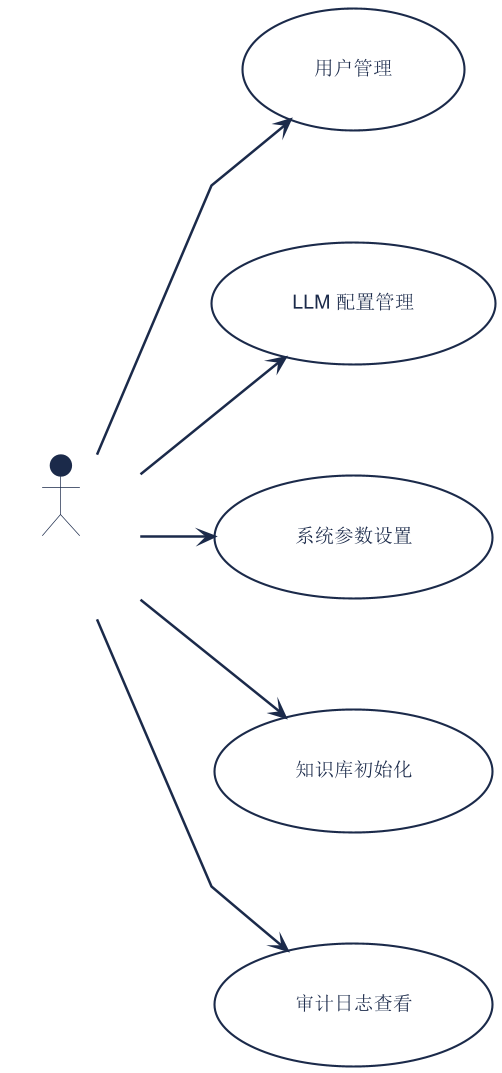

The diagram above was rendered by PlantUML. Its source (embedded in the PNG):
@startuml
skinparam backgroundColor #FFFFFF
skinparam shadowing false
skinparam defaultFontSize 15
skinparam ArrowColor #1B2A4A
skinparam ArrowThickness 1.8
skinparam actorBackgroundColor #1B2A4A
skinparam actorBorderColor #1B2A4A
skinparam actorFontColor #FFFFFF
skinparam actorFontSize 15
skinparam usecaseBackgroundColor #FFFFFF
skinparam usecaseBorderColor #1B2A4A
skinparam usecaseBorderThickness 1.5
skinparam usecaseFontSize 14
skinparam usecaseFontColor #1B2A4A
skinparam linetype polyline
skinparam nodesep 80
skinparam ranksep 50
skinparam padding 20
scale 1.4

left to right direction

actor "系统管理员" as Admin

  usecase "用户管理" as UC1
  usecase "LLM 配置管理" as UC2
  usecase "系统参数设置" as UC3
  usecase "知识库初始化" as UC4
  usecase "审计日志查看" as UC5

Admin --> UC1
Admin --> UC2
Admin --> UC3
Admin --> UC4
Admin --> UC5
@enduml